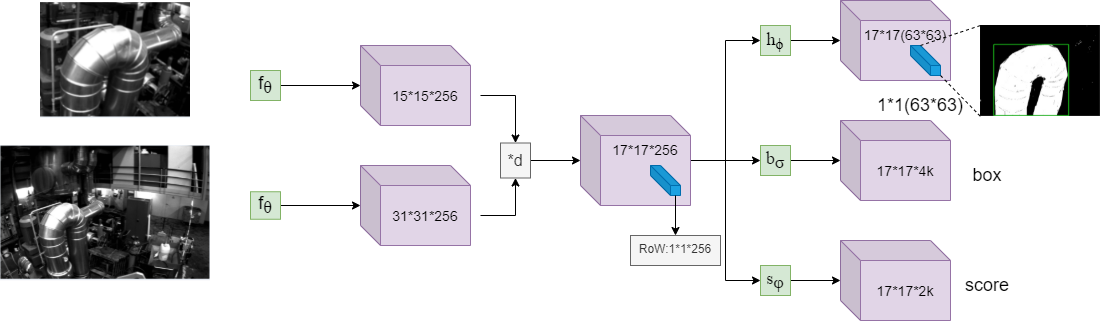

The diagram above was exported from draw.io. Its source (the exported page's mxGraphModel, read from the mxfile embedded in the PNG):
<mxGraphModel dx="1422" dy="762" grid="1" gridSize="10" guides="1" tooltips="1" connect="1" arrows="1" fold="1" page="1" pageScale="1" pageWidth="827" pageHeight="1169" math="0" shadow="0">
  <root>
    <mxCell id="0" />
    <mxCell id="1" parent="0" />
    <mxCell id="0ZsHzPWVQzTtnvAwvFvp-14" style="edgeStyle=orthogonalEdgeStyle;rounded=0;orthogonalLoop=1;jettySize=auto;html=1;exitX=0;exitY=0;exitDx=120;exitDy=50;exitPerimeter=0;entryX=0.5;entryY=0;entryDx=0;entryDy=0;" parent="1" source="0ZsHzPWVQzTtnvAwvFvp-7" target="0ZsHzPWVQzTtnvAwvFvp-12" edge="1">
      <mxGeometry relative="1" as="geometry" />
    </mxCell>
    <mxCell id="0ZsHzPWVQzTtnvAwvFvp-7" value="15*15*256" style="shape=cube;whiteSpace=wrap;html=1;boundedLbl=1;backgroundOutline=1;darkOpacity=0.05;darkOpacity2=0.1;direction=east;fillColor=#e1d5e7;strokeColor=#9673a6;fontSize=14;" parent="1" vertex="1">
      <mxGeometry x="390" y="170" width="110" height="80" as="geometry" />
    </mxCell>
    <mxCell id="0ZsHzPWVQzTtnvAwvFvp-15" style="edgeStyle=orthogonalEdgeStyle;rounded=0;orthogonalLoop=1;jettySize=auto;html=1;exitX=0;exitY=0;exitDx=120;exitDy=50;exitPerimeter=0;entryX=0.5;entryY=1;entryDx=0;entryDy=0;" parent="1" source="0ZsHzPWVQzTtnvAwvFvp-8" target="0ZsHzPWVQzTtnvAwvFvp-12" edge="1">
      <mxGeometry relative="1" as="geometry" />
    </mxCell>
    <mxCell id="0ZsHzPWVQzTtnvAwvFvp-8" value="31*31*256" style="shape=cube;whiteSpace=wrap;html=1;boundedLbl=1;backgroundOutline=1;darkOpacity=0.05;darkOpacity2=0.1;direction=east;fillColor=#e1d5e7;strokeColor=#9673a6;fontSize=14;" parent="1" vertex="1">
      <mxGeometry x="390" y="290" width="110" height="80" as="geometry" />
    </mxCell>
    <mxCell id="0ZsHzPWVQzTtnvAwvFvp-34" style="edgeStyle=orthogonalEdgeStyle;rounded=0;orthogonalLoop=1;jettySize=auto;html=1;entryX=0;entryY=0.5;entryDx=0;entryDy=0;fontSize=16;" parent="1" source="0ZsHzPWVQzTtnvAwvFvp-9" target="0ZsHzPWVQzTtnvAwvFvp-27" edge="1">
      <mxGeometry relative="1" as="geometry" />
    </mxCell>
    <mxCell id="0ZsHzPWVQzTtnvAwvFvp-37" style="edgeStyle=orthogonalEdgeStyle;rounded=0;orthogonalLoop=1;jettySize=auto;html=1;entryX=0;entryY=0.5;entryDx=0;entryDy=0;fontSize=16;" parent="1" source="0ZsHzPWVQzTtnvAwvFvp-9" target="0ZsHzPWVQzTtnvAwvFvp-26" edge="1">
      <mxGeometry relative="1" as="geometry" />
    </mxCell>
    <mxCell id="0ZsHzPWVQzTtnvAwvFvp-39" style="edgeStyle=orthogonalEdgeStyle;rounded=0;orthogonalLoop=1;jettySize=auto;html=1;entryX=0;entryY=0.5;entryDx=0;entryDy=0;fontSize=16;" parent="1" source="0ZsHzPWVQzTtnvAwvFvp-9" target="0ZsHzPWVQzTtnvAwvFvp-28" edge="1">
      <mxGeometry relative="1" as="geometry" />
    </mxCell>
    <mxCell id="0ZsHzPWVQzTtnvAwvFvp-9" value="&lt;font style=&quot;font-size: 14px&quot;&gt;17*17*256&lt;/font&gt;" style="shape=cube;whiteSpace=wrap;html=1;boundedLbl=1;backgroundOutline=1;darkOpacity=0.05;darkOpacity2=0.1;direction=east;align=center;verticalAlign=top;fillColor=#e1d5e7;strokeColor=#9673a6;" parent="1" vertex="1">
      <mxGeometry x="610" y="240" width="110" height="90" as="geometry" />
    </mxCell>
    <mxCell id="0ZsHzPWVQzTtnvAwvFvp-10" value="" style="shape=cube;whiteSpace=wrap;html=1;boundedLbl=1;backgroundOutline=1;darkOpacity=0.05;darkOpacity2=0.1;verticalAlign=top;fillColor=#1ba1e2;strokeColor=#006EAF;fontColor=#ffffff;" parent="1" vertex="1">
      <mxGeometry x="680" y="290" width="30" height="30" as="geometry" />
    </mxCell>
    <mxCell id="0ZsHzPWVQzTtnvAwvFvp-16" style="edgeStyle=orthogonalEdgeStyle;rounded=0;orthogonalLoop=1;jettySize=auto;html=1;exitX=1;exitY=0.5;exitDx=0;exitDy=0;" parent="1" source="0ZsHzPWVQzTtnvAwvFvp-12" target="0ZsHzPWVQzTtnvAwvFvp-9" edge="1">
      <mxGeometry relative="1" as="geometry" />
    </mxCell>
    <mxCell id="0ZsHzPWVQzTtnvAwvFvp-12" value="*d" style="rounded=0;whiteSpace=wrap;html=1;fontSize=16;fillColor=#f5f5f5;strokeColor=#666666;fontColor=#333333;" parent="1" vertex="1">
      <mxGeometry x="530" y="267.5" width="30" height="35" as="geometry" />
    </mxCell>
    <mxCell id="0ZsHzPWVQzTtnvAwvFvp-17" value="RoW:1*1*256" style="rounded=0;whiteSpace=wrap;html=1;verticalAlign=top;fillColor=#f5f5f5;strokeColor=#666666;fontColor=#333333;" parent="1" vertex="1">
      <mxGeometry x="660" y="360" width="90" height="30" as="geometry" />
    </mxCell>
    <mxCell id="0ZsHzPWVQzTtnvAwvFvp-18" value="" style="endArrow=classic;html=1;entryX=0.5;entryY=0;entryDx=0;entryDy=0;exitX=0;exitY=0;exitDx=25;exitDy=30;exitPerimeter=0;" parent="1" source="0ZsHzPWVQzTtnvAwvFvp-10" target="0ZsHzPWVQzTtnvAwvFvp-17" edge="1">
      <mxGeometry width="50" height="50" relative="1" as="geometry">
        <mxPoint x="685" y="320" as="sourcePoint" />
        <mxPoint x="735" y="270" as="targetPoint" />
      </mxGeometry>
    </mxCell>
    <mxCell id="0ZsHzPWVQzTtnvAwvFvp-33" style="edgeStyle=orthogonalEdgeStyle;rounded=0;orthogonalLoop=1;jettySize=auto;html=1;exitX=1;exitY=0.5;exitDx=0;exitDy=0;fontSize=16;" parent="1" source="0ZsHzPWVQzTtnvAwvFvp-19" target="0ZsHzPWVQzTtnvAwvFvp-7" edge="1">
      <mxGeometry relative="1" as="geometry" />
    </mxCell>
    <mxCell id="0ZsHzPWVQzTtnvAwvFvp-19" value="&lt;p class=&quot;MsoNormal&quot; style=&quot;font-size: 18px;&quot;&gt;&lt;span lang=&quot;EN-US&quot; style=&quot;font-size: 18px;&quot;&gt;f&lt;/span&gt;&lt;sub style=&quot;font-size: 18px;&quot;&gt;&lt;span lang=&quot;EN-US&quot; style=&quot;font-family: &amp;quot;times new roman&amp;quot;, serif; font-size: 18px;&quot;&gt;θ&lt;/span&gt;&lt;/sub&gt;&lt;span lang=&quot;EN-US&quot; style=&quot;font-size: 18px;&quot;&gt;&lt;/span&gt;&lt;/p&gt;" style="rounded=0;whiteSpace=wrap;html=1;fontSize=18;verticalAlign=middle;fillColor=#d5e8d4;strokeColor=#82b366;" parent="1" vertex="1">
      <mxGeometry x="280" y="195" width="30" height="30" as="geometry" />
    </mxCell>
    <mxCell id="0ZsHzPWVQzTtnvAwvFvp-36" style="edgeStyle=orthogonalEdgeStyle;rounded=0;orthogonalLoop=1;jettySize=auto;html=1;exitX=1;exitY=0.5;exitDx=0;exitDy=0;fontSize=16;" parent="1" source="0ZsHzPWVQzTtnvAwvFvp-25" target="0ZsHzPWVQzTtnvAwvFvp-8" edge="1">
      <mxGeometry relative="1" as="geometry" />
    </mxCell>
    <mxCell id="0ZsHzPWVQzTtnvAwvFvp-25" value="&lt;p class=&quot;MsoNormal&quot; style=&quot;font-size: 18px;&quot;&gt;&lt;span lang=&quot;EN-US&quot; style=&quot;font-size: 18px;&quot;&gt;f&lt;/span&gt;&lt;sub style=&quot;font-size: 18px;&quot;&gt;&lt;span lang=&quot;EN-US&quot; style=&quot;font-family: &amp;quot;times new roman&amp;quot;, serif; font-size: 18px;&quot;&gt;θ&lt;/span&gt;&lt;/sub&gt;&lt;span lang=&quot;EN-US&quot; style=&quot;font-size: 18px;&quot;&gt;&lt;/span&gt;&lt;/p&gt;" style="rounded=0;whiteSpace=wrap;html=1;fontSize=18;verticalAlign=middle;fillColor=#d5e8d4;strokeColor=#82b366;" parent="1" vertex="1">
      <mxGeometry x="280" y="316.25" width="30" height="27.5" as="geometry" />
    </mxCell>
    <mxCell id="0ZsHzPWVQzTtnvAwvFvp-48" style="edgeStyle=orthogonalEdgeStyle;rounded=0;orthogonalLoop=1;jettySize=auto;html=1;fontSize=18;" parent="1" source="0ZsHzPWVQzTtnvAwvFvp-26" target="0ZsHzPWVQzTtnvAwvFvp-40" edge="1">
      <mxGeometry relative="1" as="geometry" />
    </mxCell>
    <mxCell id="0ZsHzPWVQzTtnvAwvFvp-26" value="&lt;p class=&quot;MsoNormal&quot;&gt;&lt;span lang=&quot;EN-US&quot; style=&quot;font-family: &amp;#34;times new roman&amp;#34; , serif&quot;&gt;h&lt;sub&gt;ϕ&lt;/sub&gt;&lt;/span&gt;&lt;span lang=&quot;EN-US&quot;&gt;&lt;/span&gt;&lt;/p&gt;" style="rounded=0;whiteSpace=wrap;html=1;fontSize=18;verticalAlign=middle;fillColor=#d5e8d4;strokeColor=#82b366;" parent="1" vertex="1">
      <mxGeometry x="790" y="150" width="30" height="30" as="geometry" />
    </mxCell>
    <mxCell id="0ZsHzPWVQzTtnvAwvFvp-46" style="edgeStyle=orthogonalEdgeStyle;rounded=0;orthogonalLoop=1;jettySize=auto;html=1;entryX=0;entryY=0.5;entryDx=0;entryDy=0;entryPerimeter=0;fontSize=18;" parent="1" source="0ZsHzPWVQzTtnvAwvFvp-27" target="0ZsHzPWVQzTtnvAwvFvp-41" edge="1">
      <mxGeometry relative="1" as="geometry" />
    </mxCell>
    <mxCell id="0ZsHzPWVQzTtnvAwvFvp-27" value="&lt;span lang=&quot;EN-US&quot; style=&quot;font-size: 18px; font-family: &amp;quot;times new roman&amp;quot;, serif;&quot;&gt;b&lt;sub style=&quot;font-size: 18px;&quot;&gt;σ&lt;/sub&gt;&lt;/span&gt;" style="rounded=0;whiteSpace=wrap;html=1;fontSize=18;verticalAlign=middle;fillColor=#d5e8d4;strokeColor=#82b366;" parent="1" vertex="1">
      <mxGeometry x="790" y="270" width="30" height="30" as="geometry" />
    </mxCell>
    <mxCell id="0ZsHzPWVQzTtnvAwvFvp-47" style="edgeStyle=orthogonalEdgeStyle;rounded=0;orthogonalLoop=1;jettySize=auto;html=1;fontSize=18;" parent="1" source="0ZsHzPWVQzTtnvAwvFvp-28" target="0ZsHzPWVQzTtnvAwvFvp-42" edge="1">
      <mxGeometry relative="1" as="geometry" />
    </mxCell>
    <mxCell id="0ZsHzPWVQzTtnvAwvFvp-28" value="&lt;span lang=&quot;EN-US&quot; style=&quot;font-size: 18px; font-family: &amp;quot;times new roman&amp;quot;, serif;&quot;&gt;s&lt;sub style=&quot;font-size: 18px;&quot;&gt;φ&lt;/sub&gt;&lt;/span&gt;" style="rounded=0;whiteSpace=wrap;html=1;fontSize=18;verticalAlign=middle;fillColor=#d5e8d4;strokeColor=#82b366;" parent="1" vertex="1">
      <mxGeometry x="790" y="390" width="30" height="30" as="geometry" />
    </mxCell>
    <mxCell id="0ZsHzPWVQzTtnvAwvFvp-40" value="17*17(63*63)" style="shape=cube;whiteSpace=wrap;html=1;boundedLbl=1;backgroundOutline=1;darkOpacity=0.05;darkOpacity2=0.1;direction=east;fillColor=#e1d5e7;strokeColor=#9673a6;fontSize=14;verticalAlign=top;" parent="1" vertex="1">
      <mxGeometry x="870" y="125" width="110" height="80" as="geometry" />
    </mxCell>
    <mxCell id="0ZsHzPWVQzTtnvAwvFvp-41" value="17*17*4k" style="shape=cube;whiteSpace=wrap;html=1;boundedLbl=1;backgroundOutline=1;darkOpacity=0.05;darkOpacity2=0.1;direction=east;fillColor=#e1d5e7;strokeColor=#9673a6;fontSize=14;" parent="1" vertex="1">
      <mxGeometry x="870" y="245" width="110" height="80" as="geometry" />
    </mxCell>
    <mxCell id="0ZsHzPWVQzTtnvAwvFvp-42" value="17*17*2k" style="shape=cube;whiteSpace=wrap;html=1;boundedLbl=1;backgroundOutline=1;darkOpacity=0.05;darkOpacity2=0.1;direction=east;fillColor=#e1d5e7;strokeColor=#9673a6;fontSize=14;" parent="1" vertex="1">
      <mxGeometry x="870" y="365" width="110" height="80" as="geometry" />
    </mxCell>
    <mxCell id="0ZsHzPWVQzTtnvAwvFvp-43" value="box" style="text;html=1;strokeColor=none;fillColor=none;align=center;verticalAlign=middle;whiteSpace=wrap;rounded=0;fontSize=18;" parent="1" vertex="1">
      <mxGeometry x="997" y="290" width="40" height="20" as="geometry" />
    </mxCell>
    <mxCell id="0ZsHzPWVQzTtnvAwvFvp-44" value="score" style="text;html=1;strokeColor=none;fillColor=none;align=center;verticalAlign=middle;whiteSpace=wrap;rounded=0;fontSize=18;" parent="1" vertex="1">
      <mxGeometry x="997" y="400" width="40" height="20" as="geometry" />
    </mxCell>
    <mxCell id="0ZsHzPWVQzTtnvAwvFvp-49" value="" style="shape=cube;whiteSpace=wrap;html=1;boundedLbl=1;backgroundOutline=1;darkOpacity=0.05;darkOpacity2=0.1;verticalAlign=top;fillColor=#1ba1e2;strokeColor=#006EAF;fontSize=13;fontColor=#ffffff;" parent="1" vertex="1">
      <mxGeometry x="940" y="170" width="30" height="30" as="geometry" />
    </mxCell>
    <mxCell id="0ZsHzPWVQzTtnvAwvFvp-50" value="" style="endArrow=none;dashed=1;html=1;fontSize=18;entryX=0;entryY=0;entryDx=0;entryDy=0;" parent="1" target="0ZsHzPWVQzTtnvAwvFvp-57" edge="1">
      <mxGeometry width="50" height="50" relative="1" as="geometry">
        <mxPoint x="950" y="170" as="sourcePoint" />
        <mxPoint x="1010" y="160" as="targetPoint" />
      </mxGeometry>
    </mxCell>
    <mxCell id="0ZsHzPWVQzTtnvAwvFvp-51" value="" style="endArrow=none;dashed=1;html=1;fontSize=18;entryX=0;entryY=1;entryDx=0;entryDy=0;" parent="1" target="0ZsHzPWVQzTtnvAwvFvp-57" edge="1">
      <mxGeometry width="50" height="50" relative="1" as="geometry">
        <mxPoint x="970" y="200" as="sourcePoint" />
        <mxPoint x="1010" y="230" as="targetPoint" />
      </mxGeometry>
    </mxCell>
    <mxCell id="0ZsHzPWVQzTtnvAwvFvp-52" value="1*1(63*63)" style="text;html=1;strokeColor=none;fillColor=none;align=center;verticalAlign=middle;whiteSpace=wrap;rounded=0;fontSize=18;" parent="1" vertex="1">
      <mxGeometry x="930" y="220" width="40" height="20" as="geometry" />
    </mxCell>
    <mxCell id="0ZsHzPWVQzTtnvAwvFvp-53" value="" style="shape=image;imageAspect=0;aspect=fixed;verticalLabelPosition=bottom;verticalAlign=top;fontSize=13;image=https://raw.githubusercontent.com/Purerli/STPLC/main/20210805/image.6o2sj1ejkpc0.png;" parent="1" vertex="1">
      <mxGeometry width="70" as="geometry" />
    </mxCell>
    <mxCell id="0ZsHzPWVQzTtnvAwvFvp-54" value="" style="shape=image;imageAspect=0;aspect=fixed;verticalLabelPosition=bottom;verticalAlign=top;fontSize=13;image=https://cdn.jsdelivr.net/gh/Purerli/STPLC@main/20210805/image.21zrgighjq3k.png;" parent="1" vertex="1">
      <mxGeometry x="30" y="270" width="210" height="135.29" as="geometry" />
    </mxCell>
    <mxCell id="0ZsHzPWVQzTtnvAwvFvp-55" value="" style="shape=image;imageAspect=0;aspect=fixed;verticalLabelPosition=bottom;verticalAlign=top;fontSize=13;image=https://cdn.jsdelivr.net/gh/Purerli/STPLC@main/20210805/image.6o2sj1ejkpc0.png;" parent="1" vertex="1">
      <mxGeometry x="70" y="127.16" width="150" height="115.67" as="geometry" />
    </mxCell>
    <mxCell id="0ZsHzPWVQzTtnvAwvFvp-57" value="" style="shape=image;verticalLabelPosition=bottom;labelBackgroundColor=#ffffff;verticalAlign=top;aspect=fixed;imageAspect=0;image=https://cdn.jsdelivr.net/gh/Purerli/STPLC@main/20210805/image.1dhmgcmzcqo0.png;" parent="1" vertex="1">
      <mxGeometry x="1010" y="150" width="120" height="90.93" as="geometry" />
    </mxCell>
  </root>
</mxGraphModel>